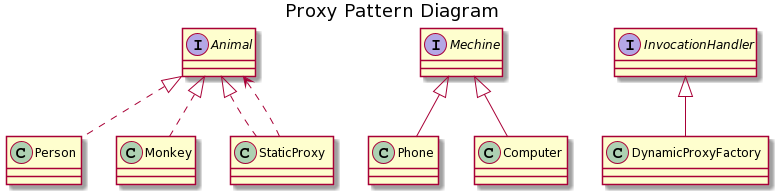

The diagram above was rendered by PlantUML. Its source (embedded in the PNG):
@startuml
title Proxy Pattern Diagram

interface Animal
class Person
class Monkey
class StaticProxy

Animal <|.. Person
Animal <|.. Monkey
Animal <|.. StaticProxy


StaticProxy ..> Animal

interface  Mechine
class Phone
class Computer

Mechine <|-- Phone
Mechine <|-- Computer

interface InvocationHandler
class DynamicProxyFactory

InvocationHandler <|-- DynamicProxyFactory
@enduml